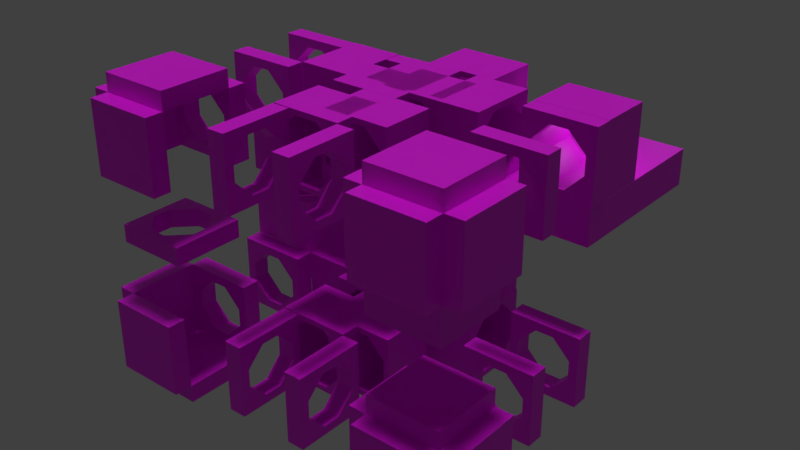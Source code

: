 # Source: room.blend  (saved by Blender 2.83.19; exported with 4.5.12 LTS)
import bpy
from mathutils import Matrix  # noqa: F401  (used for matrix-valued properties, if any)

bpy.ops.wm.read_factory_settings(use_empty=True)
scene = bpy.context.scene
scene.name = 'Scene'

# ---- collections
col_collection_1 = bpy.data.collections.new('Collection 1'); scene.collection.children.link(col_collection_1)
col_octogroup = bpy.data.collections.new('Octogroup')  # instanced only; not linked into the scene
col_tunnelgroup = bpy.data.collections.new('TunnelGroup')  # instanced only; not linked into the scene

# ---- images (referenced by path relative to the original .blend; pixels are not part of the script)
import os
ASSET_DIR = os.environ.get("B2B_ASSET_DIR", "")  # directory of the original .blend (textures are referenced by path, not embedded)
HERE = os.path.dirname(os.path.abspath(__file__))  # packed textures are extracted next to this script under _unpacked/

def load_image(name, relpath, width, height, colorspace="sRGB"):
    """Load a texture the original file referenced (path relative to the .blend, or extracted next to this script)."""
    p = next((c for c in (os.path.join(HERE, relpath), os.path.join(ASSET_DIR, relpath)) if relpath and os.path.exists(c)), "")
    if p:
        img = bpy.data.images.load(p, check_existing=True)
        img.name = name
    else:  # same state as the original file: an image datablock whose file is absent (Cycles renders it pink)
        img = bpy.data.images.new(name, width, height)
        img.source = "FILE"
        img.filepath = "//" + (relpath or name)
    img.colorspace_settings.name = colorspace
    return img
img_walltexture = load_image('WallTexture', 'wall.png', 1024, 1024, 'sRGB')

# ---- materials (node trees are filled in below, after node groups)
mat_wall = bpy.data.materials.new('Wall')
mat_wall.alpha_threshold = 0.0
mat_wall.use_transparent_shadow = False
mat_wall.roughness = 0.5
mat_wall.specular_intensity = 0.0

# ---- material node trees
mat_wall.use_nodes = True; mat_wall.node_tree.nodes.clear()
_N = mat_wall.node_tree.nodes; _L = mat_wall.node_tree.links
n0 = _N.new('ShaderNodeBsdfPrincipled'); n0.name = 'Principled BSDF'; n0.location = (10, 300)
n0.distribution = 'GGX'
n0.subsurface_method = 'BURLEY'
n0.inputs[3].default_value = 1.45
n0.inputs[27].default_value = (0.0, 0.0, 0.0, 1.0)
n0.inputs[28].default_value = 1.0
n1 = _N.new('ShaderNodeOutputMaterial'); n1.name = 'Material Output'; n1.location = (300, 300)
n2 = _N.new('ShaderNodeTexImage'); n2.name = 'Image Texture'; n2.location = (-280, 280)
n2.image = img_walltexture
_L.new(n0.outputs[0], n1.inputs[0])
_L.new(n2.outputs[0], n0.inputs[0])
n1.is_active_output = True

# ---- world
world_world = bpy.data.worlds.new('World'); scene.world = world_world
world_world.color = (0.05088, 0.05088, 0.05088)
world_world.use_sun_shadow = False
world_world.sun_shadow_jitter_overblur = 0.0
world_world.cycles.sampling_method = 'MANUAL'

# ---- lights
light_sun_002 = bpy.data.lights.new('Sun.002', 'POINT')
light_sun_002.transmission_factor = 0.0
light_sun_002.energy = 40.0
light_sun_002.shadow_buffer_clip_start = 0.5
light_sun_002.shadow_soft_size = 0.1
light_sun_002.shadow_maximum_resolution = 0.006
light_sun_002.use_absolute_resolution = True
light_sun_001 = bpy.data.lights.new('Sun.001', 'SUN')
light_sun_001.transmission_factor = 0.0
light_sun_001.angle = 0.1993
light_sun_001.energy = 1.0
light_sun_001.shadow_buffer_clip_start = 0.5
light_sun_001.shadow_soft_size = 0.1
light_sun_001.shadow_cascade_max_distance = 1000.0
light_sun = bpy.data.lights.new('Sun', 'POINT')
light_sun.color = (1.0, 1.0, 0.9972)
light_sun.transmission_factor = 0.0
light_sun.energy = 140.0
light_sun.shadow_buffer_clip_start = 0.5
light_sun.shadow_soft_size = 0.1
light_sun.shadow_maximum_resolution = 0.006
light_sun.use_absolute_resolution = True

# ---- meshes
me_cube_031 = bpy.data.meshes.new('Cube.031')
me_cube_031.from_pydata([(-2.0, -2.0, 0.0), (-2.0, -2.0, 1.0), (-2.0, 2.0, 0.0), (-2.0, 2.0, 1.0), (2.0, -2.0, 0.0), (2.0, -2.0, 1.0), (2.0, 2.0, 0.0), (2.0, 2.0, 1.0)], [], [(0, 1, 3, 2), (2, 3, 7, 6), (6, 7, 5, 4), (4, 5, 1, 0), (2, 6, 4, 0), (7, 3, 1, 5)])
_uv = me_cube_031.uv_layers.new(name='UVMap')
_uv.uv.foreach_set('vector', [0.0, 0.0, 2.0, 0.0, 2.0, 2.0, 0.0, 2.0, 0.0, 0.0, 2.0, 0.0, 2.0, 2.0, 0.0, 2.0, 0.0, 0.0, 2.0, 0.0, 2.0, 2.0, 0.0, 2.0, 0.0, 0.0, 2.0, 0.0, 2.0, 2.0, 0.0, 2.0, 0.0, 0.0, 2.0, 0.0, 2.0, 2.0, 0.0, 2.0, 0.0, 0.0, 2.0, 0.0, 2.0, 2.0, 0.0, 2.0])
me_cube_031.materials.append(mat_wall)
me_cube_031.use_remesh_preserve_volume = False
me_cube_031.use_remesh_preserve_attributes = False
me_cube_031.use_mirror_vertex_groups = False
me_cube_031.update()
me_cube_016 = bpy.data.meshes.new('Cube.016')
me_cube_016.from_pydata([(-0.4709, -0.9626, 2.146e-05), (-0.4709, -0.9626, 0.5), (-0.4709, 0.0374, 2.146e-05), (-0.4709, 0.0374, 0.5), (2.529, -0.9626, 2.146e-05), (2.529, -0.9626, 0.5), (2.529, 0.0374, 2.146e-05), (2.529, 0.0374, 0.5)], [], [(0, 1, 3, 2), (2, 3, 7, 6), (6, 7, 5, 4), (4, 5, 1, 0), (2, 6, 4, 0), (7, 3, 1, 5)])
_uv = me_cube_016.uv_layers.new(name='UVMap')
_uv.uv.foreach_set('vector', [-0.2383, 0.3086, 0.01172, 0.3086, 0.01172, 0.8086, -0.2383, 0.8086, -0.2383, 0.3086, 0.01172, 0.3086, 0.01172, 0.8086, -0.2383, 0.8086, -0.2383, 0.3086, 0.01172, 0.3086, 0.01172, 0.8086, -0.2383, 0.8086, -0.2383, 0.3086, 0.01172, 0.3086, 0.01172, 0.8086, -0.2383, 0.8086, -0.2383, 0.3086, 0.01172, 0.3086, 0.01172, 0.8086, -0.2383, 0.8086, -0.2383, 0.3086, 0.01172, 0.3086, 0.01172, 0.8086, -0.2383, 0.8086])
me_cube_016.materials.append(mat_wall)
me_cube_016.use_remesh_preserve_volume = False
me_cube_016.use_remesh_preserve_attributes = False
me_cube_016.use_mirror_vertex_groups = False
me_cube_016.update()
me_cube_015 = bpy.data.meshes.new('Cube.015')
me_cube_015.from_pydata([(-1.0, -0.9626, 0.05811), (-1.0, -0.9626, 1.058), (-1.0, 0.0374, 0.05811), (-1.0, 0.0374, 1.058), (7.0, -0.9626, 0.0581), (7.0, -0.9626, 1.058), (7.0, 0.0374, 0.0581), (7.0, 0.0374, 1.058)], [], [(0, 1, 3, 2), (2, 3, 7, 6), (6, 7, 5, 4), (4, 5, 1, 0), (2, 6, 4, 0), (7, 3, 1, 5)])
_uv = me_cube_015.uv_layers.new(name='UVMap')
_uv.uv.foreach_set('vector', [0.0, 0.0, 1.0, 0.0, 1.0, 1.0, 0.0, 1.0, 3.535e-05, 3.535e-05, 3.535e-05, 0.125, 1.0, 0.125, 1.0, 3.535e-05, 0.0, 0.0, 1.0, 0.0, 1.0, 1.0, 0.0, 1.0, 0.0, 0.0, 1.0, 0.0, 1.0, 1.0, 0.0, 1.0, 0.0, 0.0, 1.0, 0.0, 1.0, 1.0, 0.0, 1.0, 0.08769, 0.08769, 0.9123, 0.08769, 0.9123, 0.9123, 0.08769, 0.9123])
me_cube_015.materials.append(mat_wall)
me_cube_015.use_remesh_preserve_volume = False
me_cube_015.use_remesh_preserve_attributes = False
me_cube_015.use_mirror_vertex_groups = False
me_cube_015.update()
me_cube_018 = bpy.data.meshes.new('Cube.018')
me_cube_018.from_pydata([(0.0, 0.0, 0.0), (0.0, 0.0, 2.0), (0.0, 1.0, 0.0), (0.0, 1.0, 2.0), (2.0, 0.0, 0.0), (2.0, 1.0, 0.0)], [], [(0, 1, 3, 2), (2, 5, 4, 0), (1, 0, 4), (2, 3, 5), (3, 1, 4, 5)])
_uv = me_cube_018.uv_layers.new(name='UVMap')
_uv.uv.foreach_set('vector', [0.0, 0.0, 1.0, 0.0, 1.0, 1.0, 0.0, 1.0, 0.0, 0.0, 1.0, 0.0, 1.0, 1.0, 0.0, 1.0, 0.03317, 0.002911, 0.3867, -0.3506, 0.7403, 0.002911, 0.0, 0.0, 0.0, 1.0, 1.0, 0.0, 1.0, 1.0, 0.0, 1.0, 3.373e-08, 0.0, 1.0, 0.0])
me_cube_018.materials.append(mat_wall)
me_cube_018.use_remesh_preserve_volume = False
me_cube_018.use_remesh_preserve_attributes = False
me_cube_018.use_mirror_vertex_groups = False
me_cube_018.update()
me_cube_017 = bpy.data.meshes.new('Cube.017')
me_cube_017.from_pydata([(0.0, 0.0, 0.0), (0.0, 0.0, 2.0), (0.0, 1.0, 0.0), (0.0, 1.0, 2.0), (2.0, 0.0, 0.0), (2.0, 1.0, 0.0)], [], [(0, 1, 3, 2), (2, 5, 4, 0), (1, 0, 4), (2, 3, 5), (3, 1, 4, 5)])
_uv = me_cube_017.uv_layers.new(name='UVMap')
_uv.uv.foreach_set('vector', [0.0, 0.0, 1.0, 0.0, 1.0, 1.0, 0.0, 1.0, 0.0, 0.0, 1.0, 0.0, 1.0, 1.0, 0.0, 1.0, 0.0, 0.0, 1.0, 0.0, 1.0, 1.0, -0.2475, 0.5, 0.0, 0.7475, 0.0, 0.2525, 1.0, 1.0, 0.0, 1.0, 3.373e-08, 0.0, 1.0, 0.0])
me_cube_017.materials.append(mat_wall)
me_cube_017.use_remesh_preserve_volume = False
me_cube_017.use_remesh_preserve_attributes = False
me_cube_017.use_mirror_vertex_groups = False
me_cube_017.update()
me_cube_014 = bpy.data.meshes.new('Cube.014')
me_cube_014.from_pydata([(-1.0, -0.9626, 0.05811), (-1.0, -0.9626, 1.058), (-1.0, 0.0374, 0.05811), (-1.0, 0.0374, 1.058), (7.0, -0.9626, 0.0581), (7.0, -0.9626, 1.058), (7.0, 0.0374, 0.0581), (7.0, 0.0374, 1.058)], [], [(0, 1, 3, 2), (2, 3, 7, 6), (6, 7, 5, 4), (4, 5, 1, 0), (2, 6, 4, 0), (7, 3, 1, 5)])
_uv = me_cube_014.uv_layers.new(name='UVMap')
_uv.uv.foreach_set('vector', [0.0, 0.0, 1.0, 0.0, 1.0, 1.0, 0.0, 1.0, 3.535e-05, 0.125, 3.535e-05, 3.54e-05, 1.0, 3.535e-05, 1.0, 0.125, 0.0, 0.0, 1.0, 0.0, 1.0, 1.0, 0.0, 1.0, 0.0, 0.0, 1.0, 0.0, 1.0, 1.0, 0.0, 1.0, 0.0, 0.0, 1.0, 0.0, 1.0, 1.0, 0.0, 1.0, 0.0, 0.0, 1.0, 0.0, 1.0, 1.0, 0.0, 1.0])
me_cube_014.materials.append(mat_wall)
me_cube_014.use_remesh_preserve_volume = False
me_cube_014.use_remesh_preserve_attributes = False
me_cube_014.use_mirror_vertex_groups = False
me_cube_014.update()
me_cube_021 = bpy.data.meshes.new('Cube.021')
me_cube_021.from_pydata([(-0.9419, -0.9626, 4.268e-05), (-0.9419, -0.9626, 1.0), (-0.9419, 0.0374, 4.268e-05), (-0.9419, 0.0374, 1.0), (5.058, -0.9626, 4.268e-05), (5.058, -0.9626, 1.0), (5.058, 0.0374, 4.268e-05), (5.058, 0.0374, 1.0)], [], [(0, 1, 3, 2), (2, 3, 7, 6), (6, 7, 5, 4), (4, 5, 1, 0), (2, 6, 4, 0), (7, 3, 1, 5)])
_uv = me_cube_021.uv_layers.new(name='UVMap')
_uv.uv.foreach_set('vector', [0.0, 0.0, 1.0, 0.0, 1.0, 1.0, 0.0, 1.0, 0.983, 0.1095, 1.275, 0.1095, 1.275, 0.6092, 0.983, 0.6092, 0.0, 0.0, 1.0, 0.0, 1.0, 1.0, 0.0, 1.0, 0.0, 0.0, 1.0, 0.0, 1.0, 1.0, 0.0, 1.0, 0.0, 0.0, 1.0, 0.0, 1.0, 1.0, 0.0, 1.0, -0.02112, -0.02112, 1.021, -0.02112, 1.021, 1.021, -0.02112, 1.021])
me_cube_021.materials.append(mat_wall)
me_cube_021.use_remesh_preserve_volume = False
me_cube_021.use_remesh_preserve_attributes = False
me_cube_021.use_mirror_vertex_groups = False
me_cube_021.update()
me_cube_019 = bpy.data.meshes.new('Cube.019')
me_cube_019.from_pydata([(0.0, 0.0, 0.0), (0.0, 0.0, 2.0), (0.0, 1.0, 0.0), (0.0, 1.0, 2.0), (2.0, 0.0, 0.0), (2.0, 1.0, 0.0)], [], [(0, 1, 3, 2), (2, 5, 4, 0), (1, 0, 4), (2, 3, 5), (3, 1, 4, 5)])
_uv = me_cube_019.uv_layers.new(name='UVMap')
_uv.uv.foreach_set('vector', [0.0, 0.0, 1.0, 0.0, 1.0, 1.0, 0.0, 1.0, 0.0, 0.0, 1.0, 0.0, 1.0, 1.0, 0.0, 1.0, 0.0, 0.0, 1.0, 0.0, 1.0, 1.0, -0.2887, 0.3516, 0.01126, 0.6515, 0.01126, 0.05163, 1.0, 1.0, 0.0, 1.0, 3.373e-08, 0.0, 1.0, 0.0])
me_cube_019.materials.append(mat_wall)
me_cube_019.use_remesh_preserve_volume = False
me_cube_019.use_remesh_preserve_attributes = False
me_cube_019.use_mirror_vertex_groups = False
me_cube_019.update()
me_cube_020 = bpy.data.meshes.new('Cube.020')
me_cube_020.from_pydata([(0.0, 0.0, 0.0), (0.0, 0.0, 2.0), (0.0, 1.0, 0.0), (0.0, 1.0, 2.0), (2.0, 0.0, 0.0), (2.0, 1.0, 0.0)], [], [(0, 1, 3, 2), (2, 5, 4, 0), (1, 0, 4), (2, 3, 5), (3, 1, 4, 5)])
_uv = me_cube_020.uv_layers.new(name='UVMap')
_uv.uv.foreach_set('vector', [0.0, 0.0, 1.0, 0.0, 1.0, 1.0, 0.0, 1.0, 0.0, 0.0, 1.0, 0.0, 1.0, 1.0, 0.0, 1.0, -0.9903, 0.006817, -0.6367, -0.3467, -0.2832, 0.006817, 0.0, 0.0, 0.0, 1.0, 1.0, 0.0, 1.0, 1.0, 0.0, 1.0, 3.373e-08, 0.0, 1.0, 0.0])
me_cube_020.materials.append(mat_wall)
me_cube_020.use_remesh_preserve_volume = False
me_cube_020.use_remesh_preserve_attributes = False
me_cube_020.use_mirror_vertex_groups = False
me_cube_020.update()
me_cube_010 = bpy.data.meshes.new('Cube.010')
me_cube_010.from_pydata([(-0.03302, 0.03686, 0.01204), (-0.03302, 0.03686, 2.012), (-0.03302, 0.9984, 0.01204), (-0.03302, 0.9984, 2.012), (1.967, 0.03686, 0.01204), (1.967, 0.9984, 0.01204)], [], [(0, 1, 3, 2), (2, 5, 4, 0), (1, 0, 4), (2, 3, 5), (3, 1, 4, 5)])
_uv = me_cube_010.uv_layers.new(name='UVMap')
_uv.uv.foreach_set('vector', [0.0, 0.0, 1.0, 0.0, 1.0, 1.0, 0.0, 1.0, 0.0, 0.0, 1.0, 0.0, 1.0, 1.0, 0.0, 1.0, 0.0, 0.0, 1.0, 0.0, 1.0, 1.0, 0.0, 0.0, 0.0, 1.0, 1.0, 0.0, 1.0, 1.0, 0.0, 1.0, 3.373e-08, 0.0, 1.0, 0.0])
me_cube_010.materials.append(mat_wall)
me_cube_010.use_remesh_preserve_volume = False
me_cube_010.use_remesh_preserve_attributes = False
me_cube_010.use_mirror_vertex_groups = False
me_cube_010.update()
me_cube_009 = bpy.data.meshes.new('Cube.009')
me_cube_009.from_pydata([(0.03302, 0.001604, 0.01204), (0.03302, 0.001604, 2.012), (0.03303, 0.9631, 0.01204), (0.03303, 0.9631, 2.012), (2.033, 0.001604, 0.01204), (2.033, 0.9631, 0.01204)], [], [(0, 1, 3, 2), (2, 5, 4, 0), (1, 0, 4), (2, 3, 5), (3, 1, 4, 5)])
_uv = me_cube_009.uv_layers.new(name='UVMap')
_uv.uv.foreach_set('vector', [0.0, 0.0, 1.0, 0.0, 1.0, 1.0, 0.0, 1.0, 0.0, 0.0, 1.0, 0.0, 1.0, 1.0, 0.0, 1.0, 0.0, 0.0, 1.0, 0.0, 1.0, 1.0, 0.0, 0.0, 0.0, 1.0, 1.0, 0.0, 1.0, 1.0, 0.0, 1.0, 3.373e-08, 0.0, 1.0, 0.0])
me_cube_009.materials.append(mat_wall)
me_cube_009.use_remesh_preserve_volume = False
me_cube_009.use_remesh_preserve_attributes = False
me_cube_009.use_mirror_vertex_groups = False
me_cube_009.update()
me_cube_008 = bpy.data.meshes.new('Cube.008')
me_cube_008.from_pydata([(-1.309, -0.961, 0.01208), (-1.309, -0.961, 0.6121), (-1.309, 0.0005477, 0.01208), (-1.309, 0.0005477, 0.6121), (5.491, -0.961, 0.01208), (5.491, -0.961, 0.6121), (5.491, 0.0005477, 0.01208), (5.491, 0.0005477, 0.6121)], [], [(0, 1, 3, 2), (2, 3, 7, 6), (6, 7, 5, 4), (4, 5, 1, 0), (2, 6, 4, 0), (7, 3, 1, 5)])
_uv = me_cube_008.uv_layers.new(name='UVMap')
_uv.uv.foreach_set('vector', [0.0, 0.0, 1.0, 0.0, 1.0, 1.0, 0.0, 1.0, 0.0, 0.0, 1.0, 0.0, 1.0, 1.0, 0.0, 1.0, 0.0, 0.0, 1.0, 0.0, 1.0, 1.0, 0.0, 1.0, 0.0, 0.0, 1.0, 0.0, 1.0, 1.0, 0.0, 1.0, 0.0, 0.0, 1.0, 0.0, 1.0, 1.0, 0.0, 1.0, 0.03743, 0.03743, 0.9626, 0.03743, 0.9626, 0.9626, 0.03743, 0.9626])
me_cube_008.materials.append(mat_wall)
me_cube_008.use_remesh_preserve_volume = False
me_cube_008.use_remesh_preserve_attributes = False
me_cube_008.use_mirror_vertex_groups = False
me_cube_008.update()
me_cube_007 = bpy.data.meshes.new('Cube.007')
me_cube_007.from_pydata([(-1.012, -0.961, 0.4911), (-1.012, -0.961, 1.091), (-1.012, 0.0005477, 0.4911), (-1.012, 0.0005477, 1.091), (6.988, -0.961, 0.4911), (6.988, -0.961, 1.091), (6.988, 0.0005477, 0.4911), (6.988, 0.0005477, 1.091)], [], [(0, 1, 3, 2), (2, 3, 7, 6), (6, 7, 5, 4), (4, 5, 1, 0), (2, 6, 4, 0), (7, 3, 1, 5)])
_uv = me_cube_007.uv_layers.new(name='UVMap')
_uv.uv.foreach_set('vector', [0.0, 0.0, 1.0, 0.0, 1.0, 1.0, 0.0, 1.0, 0.0, 0.0, 1.0, 0.0, 1.0, 1.0, 0.0, 1.0, 0.0, 0.0, 1.0, 0.0, 1.0, 1.0, 0.0, 1.0, 0.0, 0.0, 1.0, 0.0, 1.0, 1.0, 0.0, 1.0, 0.0, 0.0, 1.0, 0.0, 1.0, 1.0, 0.0, 1.0, 0.0, 0.0, 1.0, 0.0, 1.0, 1.0, 0.0, 1.0])
me_cube_007.materials.append(mat_wall)
me_cube_007.use_remesh_preserve_volume = False
me_cube_007.use_remesh_preserve_attributes = False
me_cube_007.use_mirror_vertex_groups = False
me_cube_007.update()
me_cube_006 = bpy.data.meshes.new('Cube.006')
me_cube_006.from_pydata([(-0.03302, 0.001604, -0.01204), (-0.03302, 0.001604, 1.988), (-0.03302, 0.9631, -0.01204), (-0.03302, 0.9631, 1.988), (1.967, 0.001604, -0.01204), (1.967, 0.9631, -0.01204)], [], [(0, 1, 3, 2), (2, 5, 4, 0), (1, 0, 4), (2, 3, 5), (3, 1, 4, 5)])
_uv = me_cube_006.uv_layers.new(name='UVMap')
_uv.uv.foreach_set('vector', [0.0, 0.0, 1.0, 0.0, 1.0, 1.0, 0.0, 1.0, 0.0, 0.0, 1.0, 0.0, 1.0, 1.0, 0.0, 1.0, 0.0, 0.0, 1.0, 0.0, 1.0, 1.0, 0.0, 0.0, 0.0, 1.0, 1.0, 0.0, 1.0, 1.0, 0.0, 1.0, 3.373e-08, 0.0, 1.0, 0.0])
me_cube_006.materials.append(mat_wall)
me_cube_006.use_remesh_preserve_volume = False
me_cube_006.use_remesh_preserve_attributes = False
me_cube_006.use_mirror_vertex_groups = False
me_cube_006.update()
me_cube_005 = bpy.data.meshes.new('Cube.005')
me_cube_005.from_pydata([(0.03302, 0.03686, -0.01204), (0.03302, 0.03686, 1.988), (0.03303, 0.9984, -0.01204), (0.03303, 0.9984, 1.988), (2.033, 0.03686, -0.01204), (2.033, 0.9984, -0.01204)], [], [(0, 1, 3, 2), (2, 5, 4, 0), (1, 0, 4), (2, 3, 5), (3, 1, 4, 5)])
_uv = me_cube_005.uv_layers.new(name='UVMap')
_uv.uv.foreach_set('vector', [0.0, 0.0, 1.0, 0.0, 1.0, 1.0, 0.0, 1.0, 0.0, 0.0, 1.0, 0.0, 1.0, 1.0, 0.0, 1.0, 0.0, 0.0, 1.0, 0.0, 1.0, 1.0, 0.0, 0.0, 0.0, 1.0, 1.0, 0.0, 1.0, 1.0, 0.0, 1.0, 3.373e-08, 0.0, 1.0, 0.0])
me_cube_005.materials.append(mat_wall)
me_cube_005.use_remesh_preserve_volume = False
me_cube_005.use_remesh_preserve_attributes = False
me_cube_005.use_mirror_vertex_groups = False
me_cube_005.update()
me_cube_004 = bpy.data.meshes.new('Cube.004')
me_cube_004.from_pydata([(-1.012, -0.961, 0.09113), (-1.012, -0.961, 0.6911), (-1.012, 0.0005477, 0.09113), (-1.012, 0.0005477, 0.6911), (6.988, -0.961, 0.09113), (6.988, -0.961, 0.6911), (6.988, 0.0005477, 0.09113), (6.988, 0.0005477, 0.6911), (6.988, -0.961, 0.09113), (6.988, -0.961, 0.6911), (6.988, 0.0005477, 0.09113), (6.988, 0.0005477, 0.6911)], [], [(0, 1, 3, 2), (2, 3, 7, 6), (4, 5, 1, 0), (2, 6, 4, 0), (7, 3, 1, 5), (10, 11, 9, 8)])
_uv = me_cube_004.uv_layers.new(name='UVMap')
_uv.uv.foreach_set('vector', [0.0, 0.0, 1.0, 0.0, 1.0, 1.0, 0.0, 1.0, 0.0, 0.0, 1.0, 0.0, 1.0, 1.0, 0.0, 1.0, 0.0, 0.0, 1.0, 0.0, 1.0, 1.0, 0.0, 1.0, 0.0, 0.0, 1.0, 0.0, 1.0, 1.0, 0.0, 1.0, 0.0, 0.0, 1.0, 0.0, 1.0, 1.0, 0.0, 1.0, 0.0, 0.0, 1.0, 0.0, 1.0, 1.0, 0.0, 1.0])
me_cube_004.materials.append(mat_wall)
me_cube_004.use_remesh_preserve_volume = False
me_cube_004.use_remesh_preserve_attributes = False
me_cube_004.use_mirror_vertex_groups = False
me_cube_004.update()
me_cube_003 = bpy.data.meshes.new('Cube.003')
me_cube_003.from_pydata([(-1.309, -0.961, 0.4121), (-1.309, -0.961, 1.012), (-1.309, 0.0005477, 0.4121), (-1.309, 0.0005477, 1.012), (5.491, -0.961, 0.4121), (5.491, -0.961, 1.012), (5.491, 0.0005477, 0.4121), (5.491, 0.0005477, 1.012)], [], [(0, 1, 3, 2), (2, 3, 7, 6), (6, 7, 5, 4), (4, 5, 1, 0), (2, 6, 4, 0), (7, 3, 1, 5)])
_uv = me_cube_003.uv_layers.new(name='UVMap')
_uv.uv.foreach_set('vector', [0.0, 0.0, 1.0, 0.0, 1.0, 1.0, 0.0, 1.0, 0.0, 0.0, 1.0, 0.0, 1.0, 1.0, 0.0, 1.0, 0.0, 0.0, 1.0, 0.0, 1.0, 1.0, 0.0, 1.0, 0.0, 0.0, 1.0, 0.0, 1.0, 1.0, 0.0, 1.0, 0.0, 0.0, 1.0, 0.0, 1.0, 1.0, 0.0, 1.0, 0.0, 0.0, 1.0, 0.0, 1.0, 1.0, 0.0, 1.0])
me_cube_003.materials.append(mat_wall)
me_cube_003.use_remesh_preserve_volume = False
me_cube_003.use_remesh_preserve_attributes = False
me_cube_003.use_mirror_vertex_groups = False
me_cube_003.update()
me_cube_030 = bpy.data.meshes.new('Cube.030')
me_cube_030.from_pydata([(-2.0, -2.0, 0.0), (-2.0, -2.0, 1.0), (-2.0, 2.0, 0.0), (-2.0, 2.0, 1.0), (2.0, -2.0, 0.0), (2.0, -2.0, 1.0), (2.0, 2.0, 0.0), (2.0, 2.0, 1.0)], [], [(0, 1, 3, 2), (2, 3, 7, 6), (6, 7, 5, 4), (4, 5, 1, 0), (2, 6, 4, 0), (7, 3, 1, 5)])
_uv = me_cube_030.uv_layers.new(name='UVMap')
_uv.uv.foreach_set('vector', [0.0, 0.0, 2.0, 0.0, 2.0, 2.0, 0.0, 2.0, 0.0, 0.0, 2.0, 0.0, 2.0, 2.0, 0.0, 2.0, 0.0, 0.0, 2.0, 0.0, 2.0, 2.0, 0.0, 2.0, 0.0, 0.0, 2.0, 0.0, 2.0, 2.0, 0.0, 2.0, 0.0, 0.0, 2.0, 0.0, 2.0, 2.0, 0.0, 2.0, 0.0, 0.0, 2.0, 0.0, 2.0, 2.0, 0.0, 2.0])
me_cube_030.materials.append(mat_wall)
me_cube_030.use_remesh_preserve_volume = False
me_cube_030.use_remesh_preserve_attributes = False
me_cube_030.use_mirror_vertex_groups = False
me_cube_030.update()
me_cube_029 = bpy.data.meshes.new('Cube.029')
me_cube_029.from_pydata([(-2.0, -2.0, 0.0), (-2.0, -2.0, 1.0), (-2.0, 2.0, 0.0), (-2.0, 2.0, 1.0), (2.0, -2.0, 0.0), (2.0, -2.0, 1.0), (2.0, 2.0, 0.0), (2.0, 2.0, 1.0)], [], [(0, 1, 3, 2), (2, 3, 7, 6), (6, 7, 5, 4), (4, 5, 1, 0), (2, 6, 4, 0), (7, 3, 1, 5)])
_uv = me_cube_029.uv_layers.new(name='UVMap')
_uv.uv.foreach_set('vector', [0.0, 0.0, 2.0, 0.0, 2.0, 2.0, 0.0, 2.0, 0.0, 0.0, 2.0, 0.0, 2.0, 2.0, 0.0, 2.0, 0.0, 0.0, 2.0, 0.0, 2.0, 2.0, 0.0, 2.0, 0.0, 0.0, 2.0, 0.0, 2.0, 2.0, 0.0, 2.0, 0.0, 0.0, 2.0, 0.0, 2.0, 2.0, 0.0, 2.0, 0.0, 0.0, 2.0, 0.0, 2.0, 2.0, 0.0, 2.0])
me_cube_029.materials.append(mat_wall)
me_cube_029.use_remesh_preserve_volume = False
me_cube_029.use_remesh_preserve_attributes = False
me_cube_029.use_mirror_vertex_groups = False
me_cube_029.update()
me_cube_028 = bpy.data.meshes.new('Cube.028')
me_cube_028.from_pydata([(-2.0, -2.0, 0.0), (-2.0, -2.0, 1.0), (-2.0, 2.0, 0.0), (-2.0, 2.0, 1.0), (2.0, -2.0, 0.0), (2.0, -2.0, 1.0), (2.0, 2.0, 0.0), (2.0, 2.0, 1.0)], [], [(0, 1, 3, 2), (2, 3, 7, 6), (6, 7, 5, 4), (4, 5, 1, 0), (2, 6, 4, 0), (7, 3, 1, 5)])
_uv = me_cube_028.uv_layers.new(name='UVMap')
_uv.uv.foreach_set('vector', [0.0, 0.0, 2.0, 0.0, 2.0, 2.0, 0.0, 2.0, 0.0, 0.0, 2.0, 0.0, 2.0, 2.0, 0.0, 2.0, 0.0, 0.0, 2.0, 0.0, 2.0, 2.0, 0.0, 2.0, 0.0, 0.0, 2.0, 0.0, 2.0, 2.0, 0.0, 2.0, 0.0, 0.0, 2.0, 0.0, 2.0, 2.0, 0.0, 2.0, 0.0, 0.0, 2.0, 0.0, 2.0, 2.0, 0.0, 2.0])
me_cube_028.materials.append(mat_wall)
me_cube_028.use_remesh_preserve_volume = False
me_cube_028.use_remesh_preserve_attributes = False
me_cube_028.use_mirror_vertex_groups = False
me_cube_028.update()
me_cube_027 = bpy.data.meshes.new('Cube.027')
me_cube_027.from_pydata([(-2.0, -2.0, 0.0), (-2.0, -2.0, 1.0), (-2.0, 2.0, 0.0), (-2.0, 2.0, 1.0), (2.0, -2.0, 0.0), (2.0, -2.0, 1.0), (2.0, 2.0, 0.0), (2.0, 2.0, 1.0)], [], [(0, 1, 3, 2), (2, 3, 7, 6), (6, 7, 5, 4), (4, 5, 1, 0), (2, 6, 4, 0), (7, 3, 1, 5)])
_uv = me_cube_027.uv_layers.new(name='UVMap')
_uv.uv.foreach_set('vector', [0.0, 0.0, 2.0, 0.0, 2.0, 2.0, 0.0, 2.0, 0.0, 0.0, 2.0, 0.0, 2.0, 2.0, 0.0, 2.0, 0.0, 0.0, 2.0, 0.0, 2.0, 2.0, 0.0, 2.0, 0.0, 0.0, 2.0, 0.0, 2.0, 2.0, 0.0, 2.0, 0.0, 0.0, 2.0, 0.0, 2.0, 2.0, 0.0, 2.0, 0.0, 0.0, 2.0, 0.0, 2.0, 2.0, 0.0, 2.0])
me_cube_027.materials.append(mat_wall)
me_cube_027.use_remesh_preserve_volume = False
me_cube_027.use_remesh_preserve_attributes = False
me_cube_027.use_mirror_vertex_groups = False
me_cube_027.update()
me_cube_026 = bpy.data.meshes.new('Cube.026')
me_cube_026.from_pydata([(-2.0, -2.0, 0.0), (-2.0, -2.0, 1.0), (-2.0, 2.0, 0.0), (-2.0, 2.0, 1.0), (2.0, -2.0, 0.0), (2.0, -2.0, 1.0), (2.0, 2.0, 0.0), (2.0, 2.0, 1.0)], [], [(0, 1, 3, 2), (2, 3, 7, 6), (6, 7, 5, 4), (4, 5, 1, 0), (2, 6, 4, 0), (7, 3, 1, 5)])
_uv = me_cube_026.uv_layers.new(name='UVMap')
_uv.uv.foreach_set('vector', [0.0, 0.0, 2.0, 0.0, 2.0, 2.0, 0.0, 2.0, 0.0, 0.0, 2.0, 0.0, 2.0, 2.0, 0.0, 2.0, 0.0, 0.0, 2.0, 0.0, 2.0, 2.0, 0.0, 2.0, 0.0, 0.0, 2.0, 0.0, 2.0, 2.0, 0.0, 2.0, 0.0, 0.0, 2.0, 0.0, 2.0, 2.0, 0.0, 2.0, 0.0, 0.0, 2.0, 0.0, 2.0, 2.0, 0.0, 2.0])
me_cube_026.materials.append(mat_wall)
me_cube_026.use_remesh_preserve_volume = False
me_cube_026.use_remesh_preserve_attributes = False
me_cube_026.use_mirror_vertex_groups = False
me_cube_026.update()
me_cube_025 = bpy.data.meshes.new('Cube.025')
me_cube_025.from_pydata([(-2.0, -2.0, 0.0), (-2.0, -2.0, 1.0), (-2.0, 2.0, 0.0), (-2.0, 2.0, 1.0), (2.0, -2.0, 0.0), (2.0, -2.0, 1.0), (2.0, 2.0, 0.0), (2.0, 2.0, 1.0)], [], [(0, 1, 3, 2), (2, 3, 7, 6), (6, 7, 5, 4), (4, 5, 1, 0), (2, 6, 4, 0), (7, 3, 1, 5)])
_uv = me_cube_025.uv_layers.new(name='UVMap')
_uv.uv.foreach_set('vector', [0.0, 0.0, 2.0, 0.0, 2.0, 2.0, 0.0, 2.0, 0.0, 0.0, 2.0, 0.0, 2.0, 2.0, 0.0, 2.0, 0.0, 0.0, 2.0, 0.0, 2.0, 2.0, 0.0, 2.0, 0.0, 0.0, 2.0, 0.0, 2.0, 2.0, 0.0, 2.0, 0.0, 0.0, 2.0, 0.0, 2.0, 2.0, 0.0, 2.0, 0.0, 0.0, 2.0, 0.0, 2.0, 2.0, 0.0, 2.0])
me_cube_025.materials.append(mat_wall)
me_cube_025.use_remesh_preserve_volume = False
me_cube_025.use_remesh_preserve_attributes = False
me_cube_025.use_mirror_vertex_groups = False
me_cube_025.update()
me_cube_024 = bpy.data.meshes.new('Cube.024')
me_cube_024.from_pydata([(-2.0, -2.0, 0.0), (-2.0, -2.0, 1.0), (-2.0, 2.0, 0.0), (-2.0, 2.0, 1.0), (2.0, -2.0, 0.0), (2.0, -2.0, 1.0), (2.0, 2.0, 0.0), (2.0, 2.0, 1.0)], [], [(0, 1, 3, 2), (2, 3, 7, 6), (6, 7, 5, 4), (4, 5, 1, 0), (2, 6, 4, 0), (7, 3, 1, 5)])
_uv = me_cube_024.uv_layers.new(name='UVMap')
_uv.uv.foreach_set('vector', [0.0, 0.0, 2.0, 0.0, 2.0, 2.0, 0.0, 2.0, 0.0, 0.0, 2.0, 0.0, 2.0, 2.0, 0.0, 2.0, 0.0, 0.0, 2.0, 0.0, 2.0, 2.0, 0.0, 2.0, 0.0, 0.0, 2.0, 0.0, 2.0, 2.0, 0.0, 2.0, 0.0, 0.0, 2.0, 0.0, 2.0, 2.0, 0.0, 2.0, 0.0, 0.0, 2.0, 0.0, 2.0, 2.0, 0.0, 2.0])
me_cube_024.materials.append(mat_wall)
me_cube_024.use_remesh_preserve_volume = False
me_cube_024.use_remesh_preserve_attributes = False
me_cube_024.use_mirror_vertex_groups = False
me_cube_024.update()
me_cube_023 = bpy.data.meshes.new('Cube.023')
me_cube_023.from_pydata([(-2.0, -2.0, 0.0), (-2.0, -2.0, 1.0), (-2.0, 2.0, 0.0), (-2.0, 2.0, 1.0), (2.0, -2.0, 0.0), (2.0, -2.0, 1.0), (2.0, 2.0, 0.0), (2.0, 2.0, 1.0)], [], [(0, 1, 3, 2), (2, 3, 7, 6), (6, 7, 5, 4), (4, 5, 1, 0), (2, 6, 4, 0), (7, 3, 1, 5)])
_uv = me_cube_023.uv_layers.new(name='UVMap')
_uv.uv.foreach_set('vector', [0.0, 0.0, 2.0, 0.0, 2.0, 2.0, 0.0, 2.0, 0.0, 0.0, 2.0, 0.0, 2.0, 2.0, 0.0, 2.0, 0.0, 0.0, 2.0, 0.0, 2.0, 2.0, 0.0, 2.0, 0.0, 0.0, 2.0, 0.0, 2.0, 2.0, 0.0, 2.0, 0.0, 0.0, 2.0, 0.0, 2.0, 2.0, 0.0, 2.0, 0.0, 0.0, 2.0, 0.0, 2.0, 2.0, 0.0, 2.0])
me_cube_023.materials.append(mat_wall)
me_cube_023.use_remesh_preserve_volume = False
me_cube_023.use_remesh_preserve_attributes = False
me_cube_023.use_mirror_vertex_groups = False
me_cube_023.update()
me_cube_022 = bpy.data.meshes.new('Cube.022')
me_cube_022.from_pydata([(-2.0, -2.0, 0.0), (-2.0, -2.0, 1.0), (-2.0, 2.0, 0.0), (-2.0, 2.0, 1.0), (2.0, -2.0, 0.0), (2.0, -2.0, 1.0), (2.0, 2.0, 0.0), (2.0, 2.0, 1.0)], [], [(0, 1, 3, 2), (2, 3, 7, 6), (6, 7, 5, 4), (4, 5, 1, 0), (2, 6, 4, 0), (7, 3, 1, 5)])
_uv = me_cube_022.uv_layers.new(name='UVMap')
_uv.uv.foreach_set('vector', [0.0, 0.0, 2.0, 0.0, 2.0, 2.0, 0.0, 2.0, 0.0, 0.0, 2.0, 0.0, 2.0, 2.0, 0.0, 2.0, 0.0, 0.0, 2.0, 0.0, 2.0, 2.0, 0.0, 2.0, 0.0, 0.0, 2.0, 0.0, 2.0, 2.0, 0.0, 2.0, 0.0001, 9.998e-05, 0.9999, 9.998e-05, 0.9999, 0.9999, 9.998e-05, 0.9999, 0.9999, 0.9999, 9.998e-05, 0.9999, 0.0001, 9.998e-05, 0.9999, 9.998e-05])
me_cube_022.materials.append(mat_wall)
me_cube_022.use_remesh_preserve_volume = False
me_cube_022.use_remesh_preserve_attributes = False
me_cube_022.use_mirror_vertex_groups = False
me_cube_022.update()
me_cube_001 = bpy.data.meshes.new('Cube.001')
me_cube_001.from_pydata([(-2.0, -2.0, 0.0), (-2.0, -2.0, 1.0), (-2.0, 2.0, 0.0), (-2.0, 2.0, 1.0), (2.0, -2.0, 0.0), (2.0, -2.0, 1.0), (2.0, 2.0, 0.0), (2.0, 2.0, 1.0)], [], [(0, 1, 3, 2), (2, 3, 7, 6), (6, 7, 5, 4), (4, 5, 1, 0), (2, 6, 4, 0), (7, 3, 1, 5)])
_uv = me_cube_001.uv_layers.new(name='UVMap')
_uv.uv.foreach_set('vector', [0.0, 0.0, 2.0, 0.0, 2.0, 2.0, 0.0, 2.0, 0.0, 0.0, 2.0, 0.0, 2.0, 2.0, 0.0, 2.0, 0.0, 0.0, 2.0, 0.0, 2.0, 2.0, 0.0, 2.0, 0.0, 0.0, 2.0, 0.0, 2.0, 2.0, 0.0, 2.0, 0.0, 0.0, 2.0, 0.0, 2.0, 2.0, 0.0, 2.0, 0.9999, 0.9999, 9.998e-05, 0.9999, 0.0001, 9.998e-05, 0.9999, 9.998e-05])
me_cube_001.materials.append(mat_wall)
me_cube_001.use_remesh_preserve_volume = False
me_cube_001.use_remesh_preserve_attributes = False
me_cube_001.use_mirror_vertex_groups = False
me_cube_001.update()
me_cube_000 = bpy.data.meshes.new('Cube.000')
me_cube_000.from_pydata([(-2.0, -2.0, 0.0), (-2.0, -2.0, 1.0), (-2.0, 2.0, 0.0), (-2.0, 2.0, 1.0), (2.0, -2.0, 0.0), (2.0, -2.0, 1.0), (2.0, 2.0, 0.0), (2.0, 2.0, 1.0)], [], [(0, 1, 3, 2), (2, 3, 7, 6), (6, 7, 5, 4), (4, 5, 1, 0), (2, 6, 4, 0), (7, 3, 1, 5)])
_uv = me_cube_000.uv_layers.new(name='UVMap')
_uv.uv.foreach_set('vector', [0.0, 0.0, 2.0, 0.0, 2.0, 2.0, 0.0, 2.0, 0.0, 0.0, 2.0, 0.0, 2.0, 2.0, 0.0, 2.0, 0.0, 0.0, 2.0, 0.0, 2.0, 2.0, 0.0, 2.0, 0.0, 0.0, 2.0, 0.0, 2.0, 2.0, 0.0, 2.0, 0.0, 0.0, 2.0, 0.0, 2.0, 2.0, 0.0, 2.0, 0.9999, 0.9999, 9.998e-05, 0.9999, 0.0001, 9.998e-05, 0.9999, 9.998e-05])
me_cube_000.materials.append(mat_wall)
me_cube_000.use_remesh_preserve_volume = False
me_cube_000.use_remesh_preserve_attributes = False
me_cube_000.use_mirror_vertex_groups = False
me_cube_000.update()
me_cube_013 = bpy.data.meshes.new('Cube.013')
me_cube_013.from_pydata([(-7.0, -12.0, -1.0), (-7.0, -12.0, 1.0), (-7.0, -8.0, -1.0), (-7.0, -8.0, 1.0), (-3.0, -12.0, -1.0), (-3.0, -12.0, 1.0), (-3.0, -8.0, -1.0), (-3.0, -8.0, 1.0)], [], [(0, 1, 3, 2), (2, 3, 7, 6), (6, 7, 5, 4), (4, 5, 1, 0), (2, 6, 4, 0), (7, 3, 1, 5)])
_uv = me_cube_013.uv_layers.new(name='UVMap')
_uv.uv.foreach_set('vector', [0.0, 0.0, 2.0, 0.0, 2.0, 2.0, 0.0, 2.0, 0.0, 0.0, 2.0, 0.0, 2.0, 2.0, 0.0, 2.0, 0.0, 0.0, 2.0, 0.0, 2.0, 2.0, 0.0, 2.0, 0.0, 0.0, 2.0, 0.0, 2.0, 2.0, 0.0, 2.0, 0.0, 0.0, 2.0, 0.0, 2.0, 2.0, 0.0, 2.0, 0.0, 0.0, 2.0, 0.0, 2.0, 2.0, 0.0, 2.0])
me_cube_013.materials.append(mat_wall)
me_cube_013.use_remesh_preserve_volume = False
me_cube_013.use_remesh_preserve_attributes = False
me_cube_013.use_mirror_vertex_groups = False
me_cube_013.update()
me_cube_012 = bpy.data.meshes.new('Cube.012')
me_cube_012.from_pydata([(-7.0, -17.0, -1.0), (-7.0, -17.0, 1.0), (-7.0, -8.0, -1.0), (-7.0, -8.0, 1.0), (13.0, -17.0, -1.0), (13.0, -17.0, 1.0), (13.0, -8.0, -1.0), (13.0, -8.0, 1.0)], [], [(0, 1, 3, 2), (2, 3, 7, 6), (6, 7, 5, 4), (4, 5, 1, 0), (2, 6, 4, 0), (7, 3, 1, 5)])
_uv = me_cube_012.uv_layers.new(name='UVMap')
_uv.uv.foreach_set('vector', [0.0, 0.0, 2.0, 0.0, 2.0, 2.0, 0.0, 2.0, 0.0, 0.0, 2.0, 0.0, 2.0, 2.0, 0.0, 2.0, 0.0, 0.0, 2.0, 0.0, 2.0, 2.0, 0.0, 2.0, 0.0, 0.0, 2.0, 0.0, 2.0, 2.0, 0.0, 2.0, 0.0, 0.0, 2.0, 0.0, 2.0, 2.0, 0.0, 2.0, 0.0, 0.0, 2.0, 0.0, 2.0, 2.0, 0.0, 2.0])
me_cube_012.materials.append(mat_wall)
me_cube_012.use_remesh_preserve_volume = False
me_cube_012.use_remesh_preserve_attributes = False
me_cube_012.use_mirror_vertex_groups = False
me_cube_012.update()

# ---- objects
ob_sun_002 = bpy.data.objects.new('Sun.002', light_sun_002)
ob_sun_001 = bpy.data.objects.new('Sun.001', light_sun_001)
ob_cube_029 = bpy.data.objects.new('Cube.029', me_cube_031)
ob_cube_011 = bpy.data.objects.new('Cube.011', me_cube_016)
ob_cube_010 = bpy.data.objects.new('Cube.010', me_cube_015)
ob_cube_013 = bpy.data.objects.new('Cube.013', me_cube_018)
ob_cube_012 = bpy.data.objects.new('Cube.012', me_cube_017)
ob_cube_009 = bpy.data.objects.new('Cube.009', me_cube_014)
ob_cube_016 = bpy.data.objects.new('Cube.016', me_cube_021)
ob_cube_014 = bpy.data.objects.new('Cube.014', me_cube_019)
ob_cube_015 = bpy.data.objects.new('Cube.015', me_cube_020)
ob_octogroup_017 = bpy.data.objects.new('Octogroup.017', None)
ob_cube_008 = bpy.data.objects.new('Cube.008', me_cube_010)
ob_cube_007 = bpy.data.objects.new('Cube.007', me_cube_009)
ob_cube_006 = bpy.data.objects.new('Cube.006', me_cube_008)
ob_cube_005 = bpy.data.objects.new('Cube.005', me_cube_007)
ob_cube_004 = bpy.data.objects.new('Cube.004', me_cube_006)
ob_cube_003 = bpy.data.objects.new('Cube.003', me_cube_005)
ob_cube_002 = bpy.data.objects.new('Cube.002', me_cube_004)
ob_cube_001 = bpy.data.objects.new('Cube.001', me_cube_003)
ob_tunnelgroup_018 = bpy.data.objects.new('TunnelGroup.018', None)
ob_tunnelgroup_017 = bpy.data.objects.new('TunnelGroup.017', None)
ob_octogroup_016 = bpy.data.objects.new('Octogroup.016', None)
ob_octogroup_015 = bpy.data.objects.new('Octogroup.015', None)
ob_tunnelgroup_016 = bpy.data.objects.new('TunnelGroup.016', None)
ob_tunnelgroup_015 = bpy.data.objects.new('TunnelGroup.015', None)
ob_octogroup_014 = bpy.data.objects.new('Octogroup.014', None)
ob_octogroup_013 = bpy.data.objects.new('Octogroup.013', None)
ob_tunnelgroup_014 = bpy.data.objects.new('TunnelGroup.014', None)
ob_tunnelgroup_013 = bpy.data.objects.new('TunnelGroup.013', None)
ob_octogroup_012 = bpy.data.objects.new('Octogroup.012', None)
ob_tunnelgroup_012 = bpy.data.objects.new('TunnelGroup.012', None)
ob_octogroup_011 = bpy.data.objects.new('Octogroup.011', None)
ob_octogroup_010 = bpy.data.objects.new('Octogroup.010', None)
ob_tunnelgroup_011 = bpy.data.objects.new('TunnelGroup.011', None)
ob_cube_028 = bpy.data.objects.new('Cube.028', me_cube_030)
ob_cube_027 = bpy.data.objects.new('Cube.027', me_cube_029)
ob_cube_026 = bpy.data.objects.new('Cube.026', me_cube_028)
ob_cube_017 = bpy.data.objects.new('Cube.017', me_cube_027)
ob_cube_000 = bpy.data.objects.new('Cube.000', me_cube_026)
ob_tunnelgroup_010 = bpy.data.objects.new('TunnelGroup.010', None)
ob_octogroup_009 = bpy.data.objects.new('Octogroup.009', None)
ob_tunnelgroup_008 = bpy.data.objects.new('TunnelGroup.008', None)
ob_cube_025 = bpy.data.objects.new('Cube.025', me_cube_025)
ob_cube_024 = bpy.data.objects.new('Cube.024', me_cube_024)
ob_cube_023 = bpy.data.objects.new('Cube.023', me_cube_023)
ob_cube_022 = bpy.data.objects.new('Cube.022', me_cube_022)
ob_cube_021 = bpy.data.objects.new('Cube.021', me_cube_001)
ob_cube_020 = bpy.data.objects.new('Cube.020', me_cube_000)
ob_cube_019 = bpy.data.objects.new('Cube.019', me_cube_013)
ob_cube_018 = bpy.data.objects.new('Cube.018', me_cube_012)
ob_tunnelgroup_007 = bpy.data.objects.new('TunnelGroup.007', None)
ob_octogroup_007 = bpy.data.objects.new('Octogroup.007', None)
ob_octogroup_006 = bpy.data.objects.new('Octogroup.006', None)
ob_tunnelgroup_006 = bpy.data.objects.new('TunnelGroup.006', None)
ob_octogroup_005 = bpy.data.objects.new('Octogroup.005', None)
ob_tunnelgroup_005 = bpy.data.objects.new('TunnelGroup.005', None)
ob_tunnelgroup_004 = bpy.data.objects.new('TunnelGroup.004', None)
ob_octogroup_004 = bpy.data.objects.new('Octogroup.004', None)
ob_octogroup_003 = bpy.data.objects.new('Octogroup.003', None)
ob_tunnelgroup_003 = bpy.data.objects.new('TunnelGroup.003', None)
ob_tunnelgroup_002 = bpy.data.objects.new('TunnelGroup.002', None)
ob_octogroup_002 = bpy.data.objects.new('Octogroup.002', None)
ob_octogroup_001 = bpy.data.objects.new('Octogroup.001', None)
ob_tunnelgroup_001 = bpy.data.objects.new('TunnelGroup.001', None)
ob_sun = bpy.data.objects.new('Sun', light_sun)
ob_tunnelgroup = bpy.data.objects.new('TunnelGroup', None)
ob_octogroup = bpy.data.objects.new('Octogroup', None)

# ---- transforms, parenting, visibility, modifiers, constraints
ob_sun_002.location = (10.76, 3.078, 2.11)
ob_sun_002.lineart.crease_threshold = 0.0
ob_sun_001.location = (10.76, 3.078, -21.78)
ob_sun_001.lineart.crease_threshold = 0.0
ob_cube_029.location = (-5.0, -10.0, -11.0)
ob_cube_029.rotation_euler = (-0.0, 3.142, -0.0)
ob_cube_029.lineart.crease_threshold = 0.0
ob_cube_011.location = (0.9544, 0.9626, 3.494)
ob_cube_011.lineart.crease_threshold = 0.0
ob_cube_010.location = (-0.04556, 0.9626, 3.494)
ob_cube_010.rotation_euler = (-0.0, 1.571, 0.0)
ob_cube_010.scale = (0.5, 1.0, 0.5)
ob_cube_010.lineart.crease_threshold = 0.0
ob_cube_013.location = (0.4835, 1.0, 3.494)
ob_cube_013.rotation_euler = (3.142, 5.697e-14, 6.283)
ob_cube_013.scale = (0.5, 1.0, 0.5)
ob_cube_013.lineart.crease_threshold = 0.0
ob_cube_012.location = (3.483, 0.0, 3.494)
ob_cube_012.rotation_euler = (-3.142, -2.849e-14, 3.142)
ob_cube_012.scale = (0.5, 1.0, 0.5)
ob_cube_012.lineart.crease_threshold = 0.0
ob_cube_009.location = (3.454, 0.9626, 3.494)
ob_cube_009.rotation_euler = (-0.0, 1.571, 0.0)
ob_cube_009.scale = (0.5, 1.0, 0.5)
ob_cube_009.lineart.crease_threshold = 0.0
ob_cube_016.location = (0.9544, 0.9626, -0.006042)
ob_cube_016.scale = (0.5, 1.0, 0.5)
ob_cube_016.lineart.crease_threshold = 0.0
ob_cube_014.location = (0.4835, 0.0, 0.494)
ob_cube_014.rotation_euler = (0.0, 0.0, 6.283)
ob_cube_014.scale = (0.5, 1.0, 0.5)
ob_cube_014.lineart.crease_threshold = 0.0
ob_cube_015.location = (3.483, 1.0, 0.494)
ob_cube_015.rotation_euler = (0.0, -0.0, 3.142)
ob_cube_015.scale = (0.5, 1.0, 0.5)
ob_cube_015.lineart.crease_threshold = 0.0
ob_octogroup_017.location = (-7.0, 0.0, -11.0)
ob_octogroup_017.empty_image_offset = (0.0, 0.0)
ob_octogroup_017.show_instancer_for_render = False
ob_octogroup_017.instance_type = 'COLLECTION'
ob_octogroup_017.lineart.crease_threshold = 0.0
ob_cube_008.location = (12.68, 3.115, 0.294)
ob_cube_008.rotation_euler = (0.0, -0.0, 3.142)
ob_cube_008.scale = (0.5, 3.12, 0.5)
ob_cube_008.lineart.crease_threshold = 0.0
ob_cube_007.location = (9.283, -0.005005, 0.294)
ob_cube_007.rotation_euler = (0.0, 0.0, 6.283)
ob_cube_007.scale = (0.5, 3.12, 0.5)
ob_cube_007.lineart.crease_threshold = 0.0
ob_cube_006.location = (9.954, 2.998, -0.006042)
ob_cube_006.scale = (0.5, 3.12, 0.5)
ob_cube_006.lineart.crease_threshold = 0.0
ob_cube_005.location = (12.45, 2.998, 3.494)
ob_cube_005.rotation_euler = (-0.0, 1.571, 0.0)
ob_cube_005.scale = (0.5, 3.12, 0.5)
ob_cube_005.lineart.crease_threshold = 0.0
ob_cube_004.location = (12.68, -0.005005, 3.694)
ob_cube_004.rotation_euler = (-3.142, -2.849e-14, 3.142)
ob_cube_004.scale = (0.5, 3.12, 0.5)
ob_cube_004.lineart.crease_threshold = 0.0
ob_cube_003.location = (9.283, 3.115, 3.694)
ob_cube_003.rotation_euler = (3.142, 5.697e-14, 6.283)
ob_cube_003.scale = (0.5, 3.12, 0.5)
ob_cube_003.lineart.crease_threshold = 0.0
ob_cube_002.location = (8.954, 2.998, 3.494)
ob_cube_002.rotation_euler = (-0.0, 1.571, 0.0)
ob_cube_002.scale = (0.5, 3.12, 0.5)
ob_cube_002.lineart.crease_threshold = 0.0
ob_cube_001.location = (9.954, 2.998, 3.494)
ob_cube_001.scale = (0.5, 3.12, 0.5)
ob_cube_001.lineart.crease_threshold = 0.0
ob_tunnelgroup_018.location = (-6.994, 0.9956, -10.98)
ob_tunnelgroup_018.empty_image_offset = (0.0, 0.0)
ob_tunnelgroup_018.show_instancer_for_render = False
ob_tunnelgroup_018.instance_type = 'COLLECTION'
ob_tunnelgroup_018.lineart.crease_threshold = 0.0
ob_tunnelgroup_017.location = (-6.994, -3.004, -10.98)
ob_tunnelgroup_017.empty_image_offset = (0.0, 0.0)
ob_tunnelgroup_017.show_instancer_for_render = False
ob_tunnelgroup_017.instance_type = 'COLLECTION'
ob_tunnelgroup_017.lineart.crease_threshold = 0.0
ob_octogroup_016.location = (-7.0, -4.0, -11.0)
ob_octogroup_016.empty_image_offset = (0.0, 0.0)
ob_octogroup_016.show_instancer_for_render = False
ob_octogroup_016.instance_type = 'COLLECTION'
ob_octogroup_016.lineart.crease_threshold = 0.0
ob_octogroup_015.location = (-7.0, -8.0, -11.0)
ob_octogroup_015.empty_image_offset = (0.0, 0.0)
ob_octogroup_015.show_instancer_for_render = False
ob_octogroup_015.instance_type = 'COLLECTION'
ob_octogroup_015.lineart.crease_threshold = 0.0
ob_tunnelgroup_016.location = (-6.994, -7.004, -10.98)
ob_tunnelgroup_016.empty_image_offset = (0.0, 0.0)
ob_tunnelgroup_016.show_instancer_for_render = False
ob_tunnelgroup_016.instance_type = 'COLLECTION'
ob_tunnelgroup_016.lineart.crease_threshold = 0.0
ob_tunnelgroup_015.location = (8.005, -12.0, -10.98)
ob_tunnelgroup_015.rotation_euler = (0.0, -0.0, 1.571)
ob_tunnelgroup_015.empty_image_offset = (0.0, 0.0)
ob_tunnelgroup_015.show_instancer_for_render = False
ob_tunnelgroup_015.instance_type = 'COLLECTION'
ob_tunnelgroup_015.lineart.crease_threshold = 0.0
ob_octogroup_014.location = (9.001, -12.01, -11.0)
ob_octogroup_014.rotation_euler = (0.0, -0.0, 1.571)
ob_octogroup_014.empty_image_offset = (0.0, 0.0)
ob_octogroup_014.show_instancer_for_render = False
ob_octogroup_014.instance_type = 'COLLECTION'
ob_octogroup_014.lineart.crease_threshold = 0.0
ob_octogroup_013.location = (5.001, -12.01, -11.0)
ob_octogroup_013.rotation_euler = (0.0, -0.0, 1.571)
ob_octogroup_013.empty_image_offset = (0.0, 0.0)
ob_octogroup_013.show_instancer_for_render = False
ob_octogroup_013.instance_type = 'COLLECTION'
ob_octogroup_013.lineart.crease_threshold = 0.0
ob_tunnelgroup_014.location = (4.005, -12.0, -10.98)
ob_tunnelgroup_014.rotation_euler = (0.0, -0.0, 1.571)
ob_tunnelgroup_014.empty_image_offset = (0.0, 0.0)
ob_tunnelgroup_014.show_instancer_for_render = False
ob_tunnelgroup_014.instance_type = 'COLLECTION'
ob_tunnelgroup_014.lineart.crease_threshold = 0.0
ob_tunnelgroup_013.location = (0.005415, -12.0, -10.98)
ob_tunnelgroup_013.rotation_euler = (0.0, -0.0, 1.571)
ob_tunnelgroup_013.empty_image_offset = (0.0, 0.0)
ob_tunnelgroup_013.show_instancer_for_render = False
ob_tunnelgroup_013.instance_type = 'COLLECTION'
ob_tunnelgroup_013.lineart.crease_threshold = 0.0
ob_octogroup_012.location = (1.001, -12.01, -11.0)
ob_octogroup_012.rotation_euler = (0.0, -0.0, 1.571)
ob_octogroup_012.empty_image_offset = (0.0, 0.0)
ob_octogroup_012.show_instancer_for_render = False
ob_octogroup_012.instance_type = 'COLLECTION'
ob_octogroup_012.lineart.crease_threshold = 0.0
ob_tunnelgroup_012.location = (13.0, -1.0, -10.98)
ob_tunnelgroup_012.rotation_euler = (0.0, -0.0, -3.142)
ob_tunnelgroup_012.empty_image_offset = (0.0, 0.0)
ob_tunnelgroup_012.show_instancer_for_render = False
ob_tunnelgroup_012.instance_type = 'COLLECTION'
ob_tunnelgroup_012.lineart.crease_threshold = 0.0
ob_octogroup_011.location = (13.01, -0.004433, -11.0)
ob_octogroup_011.rotation_euler = (0.0, -0.0, -3.142)
ob_octogroup_011.empty_image_offset = (0.0, 0.0)
ob_octogroup_011.show_instancer_for_render = False
ob_octogroup_011.instance_type = 'COLLECTION'
ob_octogroup_011.lineart.crease_threshold = 0.0
ob_octogroup_010.location = (13.01, -4.004, -11.0)
ob_octogroup_010.rotation_euler = (0.0, -0.0, -3.142)
ob_octogroup_010.empty_image_offset = (0.0, 0.0)
ob_octogroup_010.show_instancer_for_render = False
ob_octogroup_010.instance_type = 'COLLECTION'
ob_octogroup_010.lineart.crease_threshold = 0.0
ob_tunnelgroup_011.location = (13.0, -5.0, -10.98)
ob_tunnelgroup_011.rotation_euler = (0.0, -0.0, -3.142)
ob_tunnelgroup_011.empty_image_offset = (0.0, 0.0)
ob_tunnelgroup_011.show_instancer_for_render = False
ob_tunnelgroup_011.instance_type = 'COLLECTION'
ob_tunnelgroup_011.lineart.crease_threshold = 0.0
ob_cube_028.location = (-8.0, -10.0, -9.0)
ob_cube_028.rotation_euler = (-0.0, 1.571, 0.0)
ob_cube_028.lineart.crease_threshold = 0.0
ob_cube_027.location = (-5.0, -13.0, -9.0)
ob_cube_027.rotation_euler = (-1.571, 1.571, 0.0)
ob_cube_027.lineart.crease_threshold = 0.0
ob_cube_026.location = (11.0, -10.0, -6.0)
ob_cube_026.rotation_euler = (-0.0, 3.142, 1.571)
ob_cube_026.lineart.crease_threshold = 0.0
ob_cube_017.location = (14.0, -10.0, -9.0)
ob_cube_017.rotation_euler = (-3.142, 1.571, 0.0)
ob_cube_017.lineart.crease_threshold = 0.0
ob_cube_000.location = (11.0, -13.0, -9.0)
ob_cube_000.rotation_euler = (-1.571, 1.571, 0.0)
ob_cube_000.lineart.crease_threshold = 0.0
ob_tunnelgroup_010.location = (-6.996, -12.0, -6.998)
ob_tunnelgroup_010.rotation_euler = (1.571, 7.55e-08, 1.571)
ob_tunnelgroup_010.empty_image_offset = (0.0, 0.0)
ob_tunnelgroup_010.show_instancer_for_render = False
ob_tunnelgroup_010.instance_type = 'COLLECTION'
ob_tunnelgroup_010.lineart.crease_threshold = 0.0
ob_octogroup_009.location = (-7.015, -12.01, -3.993)
ob_octogroup_009.rotation_euler = (1.571, 7.55e-08, 1.571)
ob_octogroup_009.empty_image_offset = (0.0, 0.0)
ob_octogroup_009.show_instancer_for_render = False
ob_octogroup_009.instance_type = 'COLLECTION'
ob_octogroup_009.lineart.crease_threshold = 0.0
ob_tunnelgroup_008.location = (-6.996, -12.0, -2.998)
ob_tunnelgroup_008.rotation_euler = (1.571, 7.55e-08, 1.571)
ob_tunnelgroup_008.empty_image_offset = (0.0, 0.0)
ob_tunnelgroup_008.show_instancer_for_render = False
ob_tunnelgroup_008.instance_type = 'COLLECTION'
ob_tunnelgroup_008.lineart.crease_threshold = 0.0
ob_cube_025.location = (11.0, -13.0, 2.0)
ob_cube_025.rotation_euler = (-1.571, 1.571, 0.0)
ob_cube_025.lineart.crease_threshold = 0.0
ob_cube_024.location = (14.0, -10.0, 2.0)
ob_cube_024.rotation_euler = (-3.142, 1.571, 0.0)
ob_cube_024.lineart.crease_threshold = 0.0
ob_cube_023.location = (11.0, -10.0, 5.0)
ob_cube_023.rotation_euler = (-0.0, 3.142, 1.571)
ob_cube_023.lineart.crease_threshold = 0.0
ob_cube_022.location = (-5.0, -10.0, 5.0)
ob_cube_022.rotation_euler = (-0.0, 3.142, -0.0)
ob_cube_022.lineart.crease_threshold = 0.0
ob_cube_021.location = (-5.0, -13.0, 2.0)
ob_cube_021.rotation_euler = (-1.571, 1.571, 0.0)
ob_cube_021.lineart.crease_threshold = 0.0
ob_cube_020.location = (-8.0, -10.0, 2.0)
ob_cube_020.rotation_euler = (-0.0, 1.571, 0.0)
ob_cube_020.lineart.crease_threshold = 0.0
ob_cube_019.location = (16.0, 0.0, -1.0)
ob_cube_019.lineart.crease_threshold = 0.0
ob_cube_018.location = (0.0, 16.0, -1.0)
ob_cube_018.lineart.crease_threshold = 0.0
ob_tunnelgroup_007.location = (13.0, -5.0, 0.01952)
ob_tunnelgroup_007.rotation_euler = (0.0, -0.0, -3.142)
ob_tunnelgroup_007.empty_image_offset = (0.0, 0.0)
ob_tunnelgroup_007.show_instancer_for_render = False
ob_tunnelgroup_007.instance_type = 'COLLECTION'
ob_tunnelgroup_007.lineart.crease_threshold = 0.0
ob_octogroup_007.location = (13.01, -4.004, 0.0)
ob_octogroup_007.rotation_euler = (0.0, -0.0, -3.142)
ob_octogroup_007.empty_image_offset = (0.0, 0.0)
ob_octogroup_007.show_instancer_for_render = False
ob_octogroup_007.instance_type = 'COLLECTION'
ob_octogroup_007.lineart.crease_threshold = 0.0
ob_octogroup_006.location = (13.01, -0.004433, 0.0)
ob_octogroup_006.rotation_euler = (0.0, -0.0, -3.142)
ob_octogroup_006.empty_image_offset = (0.0, 0.0)
ob_octogroup_006.show_instancer_for_render = False
ob_octogroup_006.instance_type = 'COLLECTION'
ob_octogroup_006.lineart.crease_threshold = 0.0
ob_tunnelgroup_006.location = (13.0, -1.0, 0.01952)
ob_tunnelgroup_006.rotation_euler = (0.0, -0.0, -3.142)
ob_tunnelgroup_006.empty_image_offset = (0.0, 0.0)
ob_tunnelgroup_006.show_instancer_for_render = False
ob_tunnelgroup_006.instance_type = 'COLLECTION'
ob_tunnelgroup_006.lineart.crease_threshold = 0.0
ob_octogroup_005.location = (1.001, -12.01, 0.0)
ob_octogroup_005.rotation_euler = (0.0, -0.0, 1.571)
ob_octogroup_005.empty_image_offset = (0.0, 0.0)
ob_octogroup_005.show_instancer_for_render = False
ob_octogroup_005.instance_type = 'COLLECTION'
ob_octogroup_005.lineart.crease_threshold = 0.0
ob_tunnelgroup_005.location = (0.005415, -12.0, 0.01952)
ob_tunnelgroup_005.rotation_euler = (0.0, -0.0, 1.571)
ob_tunnelgroup_005.empty_image_offset = (0.0, 0.0)
ob_tunnelgroup_005.show_instancer_for_render = False
ob_tunnelgroup_005.instance_type = 'COLLECTION'
ob_tunnelgroup_005.lineart.crease_threshold = 0.0
ob_tunnelgroup_004.location = (4.005, -12.0, 0.01952)
ob_tunnelgroup_004.rotation_euler = (0.0, -0.0, 1.571)
ob_tunnelgroup_004.empty_image_offset = (0.0, 0.0)
ob_tunnelgroup_004.show_instancer_for_render = False
ob_tunnelgroup_004.instance_type = 'COLLECTION'
ob_tunnelgroup_004.lineart.crease_threshold = 0.0
ob_octogroup_004.location = (5.001, -12.01, 0.0)
ob_octogroup_004.rotation_euler = (0.0, -0.0, 1.571)
ob_octogroup_004.empty_image_offset = (0.0, 0.0)
ob_octogroup_004.show_instancer_for_render = False
ob_octogroup_004.instance_type = 'COLLECTION'
ob_octogroup_004.lineart.crease_threshold = 0.0
ob_octogroup_003.location = (9.001, -12.01, 0.0)
ob_octogroup_003.rotation_euler = (0.0, -0.0, 1.571)
ob_octogroup_003.empty_image_offset = (0.0, 0.0)
ob_octogroup_003.show_instancer_for_render = False
ob_octogroup_003.instance_type = 'COLLECTION'
ob_octogroup_003.lineart.crease_threshold = 0.0
ob_tunnelgroup_003.location = (8.005, -12.0, 0.01952)
ob_tunnelgroup_003.rotation_euler = (0.0, -0.0, 1.571)
ob_tunnelgroup_003.empty_image_offset = (0.0, 0.0)
ob_tunnelgroup_003.show_instancer_for_render = False
ob_tunnelgroup_003.instance_type = 'COLLECTION'
ob_tunnelgroup_003.lineart.crease_threshold = 0.0
ob_tunnelgroup_002.location = (-6.994, -7.004, 0.01952)
ob_tunnelgroup_002.empty_image_offset = (0.0, 0.0)
ob_tunnelgroup_002.show_instancer_for_render = False
ob_tunnelgroup_002.instance_type = 'COLLECTION'
ob_tunnelgroup_002.lineart.crease_threshold = 0.0
ob_octogroup_002.location = (-7.0, -8.0, 0.0)
ob_octogroup_002.empty_image_offset = (0.0, 0.0)
ob_octogroup_002.show_instancer_for_render = False
ob_octogroup_002.instance_type = 'COLLECTION'
ob_octogroup_002.lineart.crease_threshold = 0.0
ob_octogroup_001.location = (-7.0, -4.0, 0.0)
ob_octogroup_001.empty_image_offset = (0.0, 0.0)
ob_octogroup_001.show_instancer_for_render = False
ob_octogroup_001.instance_type = 'COLLECTION'
ob_octogroup_001.lineart.crease_threshold = 0.0
ob_tunnelgroup_001.location = (-6.994, -3.004, 0.01952)
ob_tunnelgroup_001.empty_image_offset = (0.0, 0.0)
ob_tunnelgroup_001.show_instancer_for_render = False
ob_tunnelgroup_001.instance_type = 'COLLECTION'
ob_tunnelgroup_001.lineart.crease_threshold = 0.0
ob_sun.location = (3.923, 25.84, 6.576)
ob_sun.lineart.crease_threshold = 0.0
ob_tunnelgroup.location = (-6.994, 0.9956, 0.01952)
ob_tunnelgroup.empty_image_offset = (0.0, 0.0)
ob_tunnelgroup.show_instancer_for_render = False
ob_tunnelgroup.instance_type = 'COLLECTION'
ob_tunnelgroup.lineart.crease_threshold = 0.0
ob_octogroup.location = (-7.0, 0.0, 0.0)
ob_octogroup.empty_image_offset = (0.0, 0.0)
ob_octogroup.show_instancer_for_render = False
ob_octogroup.instance_type = 'COLLECTION'
ob_octogroup.lineart.crease_threshold = 0.0
ob_octogroup_017.instance_collection = col_octogroup
ob_tunnelgroup_018.instance_collection = col_tunnelgroup
ob_tunnelgroup_017.instance_collection = col_tunnelgroup
ob_octogroup_016.instance_collection = col_octogroup
ob_octogroup_015.instance_collection = col_octogroup
ob_tunnelgroup_016.instance_collection = col_tunnelgroup
ob_tunnelgroup_015.instance_collection = col_tunnelgroup
ob_octogroup_014.instance_collection = col_octogroup
ob_octogroup_013.instance_collection = col_octogroup
ob_tunnelgroup_014.instance_collection = col_tunnelgroup
ob_tunnelgroup_013.instance_collection = col_tunnelgroup
ob_octogroup_012.instance_collection = col_octogroup
ob_tunnelgroup_012.instance_collection = col_tunnelgroup
ob_octogroup_011.instance_collection = col_octogroup
ob_octogroup_010.instance_collection = col_octogroup
ob_tunnelgroup_011.instance_collection = col_tunnelgroup
ob_tunnelgroup_010.instance_collection = col_tunnelgroup
ob_octogroup_009.instance_collection = col_octogroup
ob_tunnelgroup_008.instance_collection = col_tunnelgroup
ob_tunnelgroup_007.instance_collection = col_tunnelgroup
ob_octogroup_007.instance_collection = col_octogroup
ob_octogroup_006.instance_collection = col_octogroup
ob_tunnelgroup_006.instance_collection = col_tunnelgroup
ob_octogroup_005.instance_collection = col_octogroup
ob_tunnelgroup_005.instance_collection = col_tunnelgroup
ob_tunnelgroup_004.instance_collection = col_tunnelgroup
ob_octogroup_004.instance_collection = col_octogroup
ob_octogroup_003.instance_collection = col_octogroup
ob_tunnelgroup_003.instance_collection = col_tunnelgroup
ob_tunnelgroup_002.instance_collection = col_tunnelgroup
ob_octogroup_002.instance_collection = col_octogroup
ob_octogroup_001.instance_collection = col_octogroup
ob_tunnelgroup_001.instance_collection = col_tunnelgroup
ob_tunnelgroup.instance_collection = col_tunnelgroup
ob_octogroup.instance_collection = col_octogroup

# ---- collection membership
col_collection_1.objects.link(ob_sun_002)
col_collection_1.objects.link(ob_sun_001)
col_collection_1.objects.link(ob_cube_029)
col_collection_1.objects.link(ob_cube_011)
col_collection_1.objects.link(ob_cube_010)
col_collection_1.objects.link(ob_cube_013)
col_collection_1.objects.link(ob_cube_012)
col_collection_1.objects.link(ob_cube_009)
col_collection_1.objects.link(ob_cube_016)
col_collection_1.objects.link(ob_cube_014)
col_collection_1.objects.link(ob_cube_015)
col_collection_1.objects.link(ob_octogroup_017)
col_collection_1.objects.link(ob_cube_008)
col_collection_1.objects.link(ob_cube_007)
col_collection_1.objects.link(ob_cube_006)
col_collection_1.objects.link(ob_cube_005)
col_collection_1.objects.link(ob_cube_004)
col_collection_1.objects.link(ob_cube_003)
col_collection_1.objects.link(ob_cube_002)
col_collection_1.objects.link(ob_cube_001)
col_collection_1.objects.link(ob_tunnelgroup_018)
col_collection_1.objects.link(ob_tunnelgroup_017)
col_collection_1.objects.link(ob_octogroup_016)
col_collection_1.objects.link(ob_octogroup_015)
col_collection_1.objects.link(ob_tunnelgroup_016)
col_collection_1.objects.link(ob_tunnelgroup_015)
col_collection_1.objects.link(ob_octogroup_014)
col_collection_1.objects.link(ob_octogroup_013)
col_collection_1.objects.link(ob_tunnelgroup_014)
col_collection_1.objects.link(ob_tunnelgroup_013)
col_collection_1.objects.link(ob_octogroup_012)
col_collection_1.objects.link(ob_tunnelgroup_012)
col_collection_1.objects.link(ob_octogroup_011)
col_collection_1.objects.link(ob_octogroup_010)
col_collection_1.objects.link(ob_tunnelgroup_011)
col_collection_1.objects.link(ob_cube_028)
col_collection_1.objects.link(ob_cube_027)
col_collection_1.objects.link(ob_cube_026)
col_collection_1.objects.link(ob_cube_017)
col_collection_1.objects.link(ob_cube_000)
col_collection_1.objects.link(ob_tunnelgroup_010)
col_collection_1.objects.link(ob_octogroup_009)
col_collection_1.objects.link(ob_tunnelgroup_008)
col_collection_1.objects.link(ob_cube_025)
col_collection_1.objects.link(ob_cube_024)
col_collection_1.objects.link(ob_cube_023)
col_collection_1.objects.link(ob_cube_022)
col_collection_1.objects.link(ob_cube_021)
col_collection_1.objects.link(ob_cube_020)
col_collection_1.objects.link(ob_cube_019)
col_collection_1.objects.link(ob_cube_018)
col_collection_1.objects.link(ob_tunnelgroup_007)
col_collection_1.objects.link(ob_octogroup_007)
col_collection_1.objects.link(ob_octogroup_006)
col_collection_1.objects.link(ob_tunnelgroup_006)
col_collection_1.objects.link(ob_octogroup_005)
col_collection_1.objects.link(ob_tunnelgroup_005)
col_collection_1.objects.link(ob_tunnelgroup_004)
col_collection_1.objects.link(ob_octogroup_004)
col_collection_1.objects.link(ob_octogroup_003)
col_collection_1.objects.link(ob_tunnelgroup_003)
col_collection_1.objects.link(ob_tunnelgroup_002)
col_collection_1.objects.link(ob_octogroup_002)
col_collection_1.objects.link(ob_octogroup_001)
col_collection_1.objects.link(ob_tunnelgroup_001)
col_collection_1.objects.link(ob_sun)
col_collection_1.objects.link(ob_tunnelgroup)
col_collection_1.objects.link(ob_octogroup)
col_octogroup.objects.link(ob_cube_011)
col_octogroup.objects.link(ob_cube_010)
col_octogroup.objects.link(ob_cube_013)
col_octogroup.objects.link(ob_cube_012)
col_octogroup.objects.link(ob_cube_009)
col_octogroup.objects.link(ob_cube_016)
col_octogroup.objects.link(ob_cube_014)
col_octogroup.objects.link(ob_cube_015)
col_tunnelgroup.objects.link(ob_cube_008)
col_tunnelgroup.objects.link(ob_cube_007)
col_tunnelgroup.objects.link(ob_cube_006)
col_tunnelgroup.objects.link(ob_cube_005)
col_tunnelgroup.objects.link(ob_cube_004)
col_tunnelgroup.objects.link(ob_cube_003)
col_tunnelgroup.objects.link(ob_cube_002)
col_tunnelgroup.objects.link(ob_cube_001)

# ---- scene / render settings (as saved in the file)
scene.frame_start = 1; scene.frame_end = 250; scene.frame_set(1)
scene.render.engine = 'BLENDER_EEVEE_NEXT'
scene.render.resolution_percentage = 50
scene.render.dither_intensity = 0.0
scene.cycles.use_denoising = False
scene.cycles.samples = 128
scene.cycles.sampling_pattern = 'TABULATED_SOBOL'
scene.cycles.use_adaptive_sampling = False
scene.cycles.use_light_tree = False
scene.cycles.blur_glossy = 0.0
scene.cycles.sample_clamp_indirect = 0.0
scene.view_settings.view_transform = 'Standard'
bpy.context.view_layer.update()

# ---- added for rendering (the .blend has no active camera): camera
cam_auto = bpy.data.cameras.new('AutoCamera')
cam_auto.lens = 50.0
cam_auto.sensor_width = 36.0
cam_auto.clip_end = 1000.0
ob_auto_camera = bpy.data.objects.new('AutoCamera', cam_auto)
scene.collection.objects.link(ob_auto_camera)
ob_auto_camera.location = (35.2371, -41.1846, 22.2897)
ob_auto_camera.rotation_euler = (1.09748, -7.21219e-08, 0.694738)
scene.camera = ob_auto_camera
bpy.context.view_layer.update()
